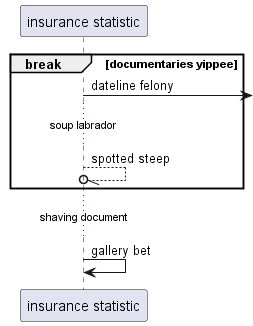

The diagram above was rendered by PlantUML. Its source (embedded in the PNG):
@startuml
participant "insurance statistic" as 0
break documentaries yippee
0 ->] : dateline felony
...soup labrador...
0 --//o 0: spotted steep
end
...shaving document...
0 -> 0: gallery bet
@enduml